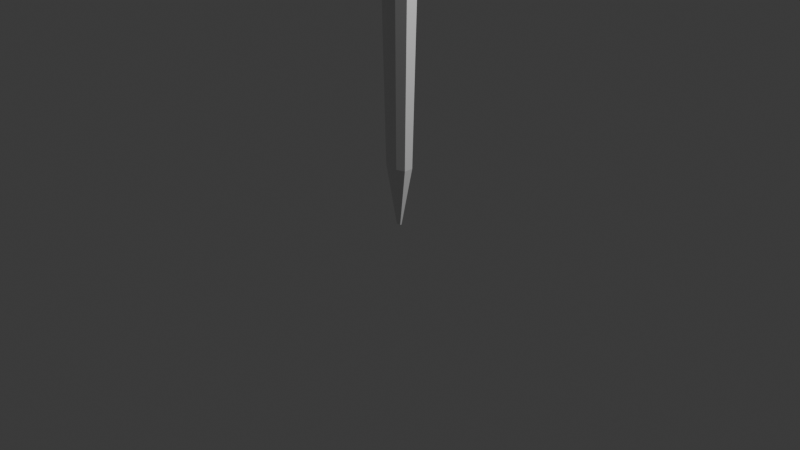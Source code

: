 # Source: Aspen-2025-2026_art_models_props_sewing_needle.blend  (saved by Blender 4.4.32; exported with 4.5.12 LTS)
import bpy
from mathutils import Matrix  # noqa: F401  (used for matrix-valued properties, if any)

bpy.ops.wm.read_factory_settings(use_empty=True)
scene = bpy.context.scene
scene.name = 'Scene'

# ---- collections
col_sewing_needle = bpy.data.collections.new('Sewing Needle'); scene.collection.children.link(col_sewing_needle)

# ---- materials (node trees are filled in below, after node groups)
mat_material = bpy.data.materials.new('Material')
mat_material.alpha_threshold = 0.0
mat_material.roughness = 0.5
mat_material.line_color = (0.0, 0.0, 0.0, 1.0)

# ---- material node trees
mat_material.use_nodes = True; mat_material.node_tree.nodes.clear()
_N = mat_material.node_tree.nodes; _L = mat_material.node_tree.links
n0 = _N.new('ShaderNodeOutputMaterial'); n0.name = 'Material Output'; n0.location = (300, 300)
n1 = _N.new('ShaderNodeBsdfPrincipled'); n1.name = 'Principled BSDF'; n1.location = (10, 300)
n1.inputs[3].default_value = 1.45
_L.new(n1.outputs[0], n0.inputs[0])
n0.is_active_output = True

# ---- world
world_world = bpy.data.worlds.new('World'); scene.world = world_world
world_world.use_nodes = True; world_world.node_tree.nodes.clear()
_N = world_world.node_tree.nodes; _L = world_world.node_tree.links
n0 = _N.new('ShaderNodeOutputWorld'); n0.name = 'World Output'; n0.location = (300, 300)
n1 = _N.new('ShaderNodeBackground'); n1.name = 'Background'; n1.location = (10, 300)
n1.inputs[0].default_value = (0.05088, 0.05088, 0.05088, 1.0)
_L.new(n1.outputs[0], n0.inputs[0])
n0.is_active_output = True
world_world.color = (0.05088, 0.05088, 0.05088)
world_world.sun_shadow_jitter_overblur = 0.0

# ---- cameras
cam_camera = bpy.data.cameras.new('Camera')
cam_camera.clip_end = 100.0
cam_camera.ortho_scale = 7.314

# ---- lights
light_light = bpy.data.lights.new('Light', 'POINT')
light_light.energy = 1000.0
light_light.shadow_soft_size = 0.1

# ---- meshes
me_cube = bpy.data.meshes.new('Cube')
me_cube.from_pydata([(0.2296, 0.08462, 2.19), (0.02419, 0.008915, -4.06), (0.2296, -0.08462, 2.19), (0.02419, -0.008915, -4.06), (-0.2296, 0.08462, 2.19), (-0.02419, 0.008915, -4.06), (-0.2296, -0.08462, 2.19), (-0.02419, -0.008915, -4.06), (0.3621, 0.08462, 1.82), (0.3621, 0.08462, 1.447), (0.2296, 0.08462, 1.074), (0.1343, 0.04948, -3.422), (-0.1343, -0.04948, -3.422), (-0.2296, -0.08462, 1.074), (-0.3621, -0.08462, 1.447), (-0.3621, -0.08462, 1.82), (0.3621, -0.08462, 1.82), (0.3621, -0.08462, 1.447), (0.2296, -0.08462, 1.074), (0.1343, -0.04948, -3.422), (-0.3621, 0.08462, 1.82), (-0.3621, 0.08462, 1.447), (-0.2296, 0.08462, 1.074), (-0.1343, 0.04948, -3.422), (0.008065, 0.008915, -4.06), (-0.008065, 0.008915, -4.06), (0.07654, -0.03903, 2.19), (-0.07654, -0.03903, 2.19), (-0.008065, -0.008915, -4.06), (0.008065, -0.008915, -4.06), (-0.07654, 0.03903, 2.19), (0.07654, 0.03903, 2.19), (-0.04476, 0.08195, -3.422), (0.04476, 0.08195, -3.422), (-0.07654, 0.1401, 1.074), (0.07654, 0.1401, 1.074), (-0.1207, 0.08462, 1.302), (0.1207, 0.08462, 1.302), (-0.1207, 0.03903, 1.995), (0.1207, 0.03903, 1.995), (0.04476, -0.08195, -3.422), (-0.04476, -0.08195, -3.422), (0.07654, -0.1401, 1.074), (-0.07654, -0.1401, 1.074), (0.1207, -0.08462, 1.302), (-0.1207, -0.08462, 1.302), (0.1207, -0.03903, 1.995), (-0.1207, -0.03903, 1.995), (0.3621, 0.08462, 1.726), (0.3621, 0.08462, 1.633), (0.3621, 0.08462, 1.54), (0.3621, -0.08462, 1.726), (0.3621, -0.08462, 1.633), (0.3621, -0.08462, 1.54), (0.1983, -0.05043, 1.822), (0.2167, -0.06182, 1.648), (0.1983, -0.07322, 1.475), (0.1983, 0.05043, 1.822), (0.2167, 0.06182, 1.648), (0.1983, 0.07322, 1.475), (-0.3621, -0.08462, 1.54), (-0.3621, -0.08462, 1.633), (-0.3621, -0.08462, 1.726), (-0.3621, 0.08462, 1.726), (-0.3621, 0.08462, 1.633), (-0.3621, 0.08462, 1.54), (-0.2144, -0.05043, 1.822), (-0.2336, -0.06182, 1.648), (-0.2144, -0.07322, 1.475), (-0.2144, 0.05043, 1.822), (-0.2336, 0.06182, 1.648), (-0.2144, 0.07322, 1.475), (0.06458, -0.03903, 2.167), (-0.06458, -0.03903, 2.167), (-0.06458, 0.03903, 2.167), (0.06458, 0.03903, 2.167), (-0.1018, 0.03903, 1.995), (0.1018, 0.03903, 1.995), (0.1018, -0.03903, 1.995), (-0.1018, -0.03903, 1.995)], [], [(30, 4, 6, 27), (47, 27, 6, 15), (15, 6, 4, 20), (24, 1, 3, 29), (8, 0, 2, 16), (39, 31, 0, 8), (24, 33, 11, 1), (33, 35, 10, 11), (35, 37, 9, 10), (57, 39, 8, 48), (1, 11, 19, 3), (11, 10, 18, 19), (10, 9, 17, 18), (48, 8, 16, 51), (7, 12, 23, 5), (12, 13, 22, 23), (13, 14, 21, 22), (62, 15, 20, 63), (28, 41, 12, 7), (41, 43, 13, 12), (43, 45, 14, 13), (66, 47, 15, 62), (51, 16, 46, 54), (66, 69, 38, 47), (18, 17, 44, 42), (42, 44, 45, 43), (19, 18, 42, 40), (40, 42, 43, 41), (3, 19, 40, 29), (29, 40, 41, 28), (63, 20, 38, 69), (36, 45, 44, 37), (22, 21, 36, 34), (34, 36, 37, 35), (23, 22, 34, 32), (32, 34, 35, 33), (5, 23, 32, 25), (25, 32, 33, 24), (20, 4, 30, 38), (77, 75, 31, 39), (5, 25, 28, 7), (25, 24, 29, 28), (16, 2, 26, 46), (79, 73, 27, 47), (0, 31, 26, 2), (74, 30, 27, 73), (54, 46, 39, 57), (77, 39, 46, 78), (44, 56, 59, 37), (56, 55, 58, 59), (55, 54, 57, 58), (17, 53, 56, 44), (53, 52, 55, 56), (52, 51, 54, 55), (9, 50, 53, 17), (50, 49, 52, 53), (49, 48, 51, 52), (37, 59, 50, 9), (59, 58, 49, 50), (58, 57, 48, 49), (21, 65, 71, 36), (65, 64, 70, 71), (64, 63, 69, 70), (45, 36, 71, 68), (68, 71, 70, 67), (67, 70, 69, 66), (45, 68, 60, 14), (68, 67, 61, 60), (67, 66, 62, 61), (14, 60, 65, 21), (60, 61, 64, 65), (61, 62, 63, 64), (38, 76, 79, 47), (76, 77, 78, 79), (31, 75, 72, 26), (75, 74, 73, 72), (46, 26, 72, 78), (78, 72, 73, 79), (38, 30, 74, 76), (76, 74, 75, 77)])
_uv = me_cube.uv_layers.new(name='UVMap')
_uv.uv.foreach_set('vector', [0.7917, 0.5, 0.875, 0.5, 0.875, 0.75, 0.7917, 0.75, 0.5754, 0.9167, 0.625, 0.9167, 0.625, 1.0, 0.5754, 1.0, 0.5754, 0.0, 0.625, 0.0, 0.625, 0.25, 0.5754, 0.25, 0.2917, 0.5, 0.375, 0.5, 0.375, 0.75, 0.2917, 0.75, 0.5754, 0.5, 0.625, 0.5, 0.625, 0.75, 0.5754, 0.75, 0.5754, 0.4167, 0.625, 0.4167, 0.625, 0.5, 0.5754, 0.5, 0.375, 0.4167, 0.4254, 0.4167, 0.4254, 0.5, 0.375, 0.5, 0.4254, 0.4167, 0.4754, 0.4167, 0.4754, 0.5, 0.4254, 0.5, 0.4754, 0.4167, 0.5254, 0.4167, 0.5254, 0.5, 0.4754, 0.5, 0.5629, 0.4167, 0.5754, 0.4167, 0.5754, 0.5, 0.5629, 0.5, 0.375, 0.5, 0.4254, 0.5, 0.4254, 0.75, 0.375, 0.75, 0.4254, 0.5, 0.4754, 0.5, 0.4754, 0.75, 0.4254, 0.75, 0.4754, 0.5, 0.5254, 0.5, 0.5254, 0.75, 0.4754, 0.75, 0.5629, 0.5, 0.5754, 0.5, 0.5754, 0.75, 0.5629, 0.75, 0.375, 0.0, 0.4254, 0.0, 0.4254, 0.25, 0.375, 0.25, 0.4254, 0.0, 0.4754, 0.0, 0.4754, 0.25, 0.4254, 0.25, 0.4754, 0.0, 0.5254, 0.0, 0.5254, 0.25, 0.4754, 0.25, 0.5629, 0.0, 0.5754, 0.0, 0.5754, 0.25, 0.5629, 0.25, 0.375, 0.9167, 0.4254, 0.9167, 0.4254, 1.0, 0.375, 1.0, 0.4254, 0.9167, 0.4754, 0.9167, 0.4754, 1.0, 0.4254, 1.0, 0.4754, 0.9167, 0.5254, 0.9167, 0.5254, 1.0, 0.4754, 1.0, 0.5629, 0.9167, 0.5754, 0.9167, 0.5754, 1.0, 0.5629, 1.0, 0.5629, 0.75, 0.5754, 0.75, 0.5754, 0.8333, 0.5629, 0.8333, 0.5629, 0.9167, 0.5629, 0.3333, 0.5754, 0.3333, 0.5754, 0.9167, 0.4754, 0.75, 0.5254, 0.75, 0.5254, 0.8333, 0.4754, 0.8333, 0.4754, 0.8333, 0.5254, 0.8333, 0.5254, 0.9167, 0.4754, 0.9167, 0.4254, 0.75, 0.4754, 0.75, 0.4754, 0.8333, 0.4254, 0.8333, 0.4254, 0.8333, 0.4754, 0.8333, 0.4754, 0.9167, 0.4254, 0.9167, 0.375, 0.75, 0.4254, 0.75, 0.4254, 0.8333, 0.375, 0.8333, 0.375, 0.8333, 0.4254, 0.8333, 0.4254, 0.9167, 0.375, 0.9167, 0.5629, 0.25, 0.5754, 0.25, 0.5754, 0.3333, 0.5629, 0.3333, 0.5254, 0.3333, 0.5254, 0.9167, 0.5254, 0.8333, 0.5254, 0.4167, 0.4754, 0.25, 0.5254, 0.25, 0.5254, 0.3333, 0.4754, 0.3333, 0.4754, 0.3333, 0.5254, 0.3333, 0.5254, 0.4167, 0.4754, 0.4167, 0.4254, 0.25, 0.4754, 0.25, 0.4754, 0.3333, 0.4254, 0.3333, 0.4254, 0.3333, 0.4754, 0.3333, 0.4754, 0.4167, 0.4254, 0.4167, 0.375, 0.25, 0.4254, 0.25, 0.4254, 0.3333, 0.375, 0.3333, 0.375, 0.3333, 0.4254, 0.3333, 0.4254, 0.4167, 0.375, 0.4167, 0.5754, 0.25, 0.625, 0.25, 0.625, 0.3333, 0.5754, 0.3333, 0.5754, 0.3889, 0.625, 0.3889, 0.625, 0.4167, 0.5754, 0.4167, 0.125, 0.5, 0.2083, 0.5, 0.2083, 0.75, 0.125, 0.75, 0.2083, 0.5, 0.2917, 0.5, 0.2917, 0.75, 0.2083, 0.75, 0.5754, 0.75, 0.625, 0.75, 0.625, 0.8333, 0.5754, 0.8333, 0.5754, 0.8889, 0.625, 0.8889, 0.625, 0.9167, 0.5754, 0.9167, 0.625, 0.5, 0.7083, 0.5, 0.7083, 0.75, 0.625, 0.75, 0.7639, 0.5, 0.7917, 0.5, 0.7917, 0.75, 0.7639, 0.75, 0.5629, 0.8333, 0.5754, 0.8333, 0.5754, 0.4167, 0.5629, 0.4167, 0.5754, 0.3889, 0.5754, 0.4167, 0.5754, 0.8333, 0.5754, 0.8611, 0.5254, 0.8333, 0.5379, 0.8333, 0.5379, 0.4167, 0.5254, 0.4167, 0.5379, 0.8333, 0.5504, 0.8333, 0.5504, 0.4167, 0.5379, 0.4167, 0.5504, 0.8333, 0.5629, 0.8333, 0.5629, 0.4167, 0.5504, 0.4167, 0.5254, 0.75, 0.5379, 0.75, 0.5379, 0.8333, 0.5254, 0.8333, 0.5379, 0.75, 0.5504, 0.75, 0.5504, 0.8333, 0.5379, 0.8333, 0.5504, 0.75, 0.5629, 0.75, 0.5629, 0.8333, 0.5504, 0.8333, 0.5254, 0.5, 0.5379, 0.5, 0.5379, 0.75, 0.5254, 0.75, 0.5379, 0.5, 0.5504, 0.5, 0.5504, 0.75, 0.5379, 0.75, 0.5504, 0.5, 0.5629, 0.5, 0.5629, 0.75, 0.5504, 0.75, 0.5254, 0.4167, 0.5379, 0.4167, 0.5379, 0.5, 0.5254, 0.5, 0.5379, 0.4167, 0.5504, 0.4167, 0.5504, 0.5, 0.5379, 0.5, 0.5504, 0.4167, 0.5629, 0.4167, 0.5629, 0.5, 0.5504, 0.5, 0.5254, 0.25, 0.5379, 0.25, 0.5379, 0.3333, 0.5254, 0.3333, 0.5379, 0.25, 0.5504, 0.25, 0.5504, 0.3333, 0.5379, 0.3333, 0.5504, 0.25, 0.5629, 0.25, 0.5629, 0.3333, 0.5504, 0.3333, 0.5254, 0.9167, 0.5254, 0.3333, 0.5379, 0.3333, 0.5379, 0.9167, 0.5379, 0.9167, 0.5379, 0.3333, 0.5504, 0.3333, 0.5504, 0.9167, 0.5504, 0.9167, 0.5504, 0.3333, 0.5629, 0.3333, 0.5629, 0.9167, 0.5254, 0.9167, 0.5379, 0.9167, 0.5379, 1.0, 0.5254, 1.0, 0.5379, 0.9167, 0.5504, 0.9167, 0.5504, 1.0, 0.5379, 1.0, 0.5504, 0.9167, 0.5629, 0.9167, 0.5629, 1.0, 0.5504, 1.0, 0.5254, 0.0, 0.5379, 0.0, 0.5379, 0.25, 0.5254, 0.25, 0.5379, 0.0, 0.5504, 0.0, 0.5504, 0.25, 0.5379, 0.25, 0.5504, 0.0, 0.5629, 0.0, 0.5629, 0.25, 0.5504, 0.25, 0.5754, 0.3333, 0.5754, 0.3611, 0.5754, 0.8889, 0.5754, 0.9167, 0.5754, 0.3611, 0.5754, 0.3889, 0.5754, 0.8611, 0.5754, 0.8889, 0.7083, 0.5, 0.7361, 0.5, 0.7361, 0.75, 0.7083, 0.75, 0.7361, 0.5, 0.7639, 0.5, 0.7639, 0.75, 0.7361, 0.75, 0.5754, 0.8333, 0.625, 0.8333, 0.625, 0.8611, 0.5754, 0.8611, 0.5754, 0.8611, 0.625, 0.8611, 0.625, 0.8889, 0.5754, 0.8889, 0.5754, 0.3333, 0.625, 0.3333, 0.625, 0.3611, 0.5754, 0.3611, 0.5754, 0.3611, 0.625, 0.3611, 0.625, 0.3889, 0.5754, 0.3889])
me_cube.materials.append(mat_material)
me_cube.use_mirror_vertex_groups = False
me_cube.update()

# ---- objects
ob_camera = bpy.data.objects.new('Camera', cam_camera)
ob_light = bpy.data.objects.new('Light', light_light)
ob_sewing_needle = bpy.data.objects.new('Sewing_needle', me_cube)

# ---- transforms, parenting, visibility, modifiers, constraints
ob_camera.location = (7.359, -6.926, 4.958)
ob_camera.rotation_euler = (1.109, 0.0, 0.8149)
ob_camera.lock_rotations_4d = False
ob_camera.empty_display_type = 'ARROWS'
ob_camera.color = (0.0, 0.0, 0.0, 0.0)
ob_camera.display_type = 'WIRE'
ob_camera.lineart.crease_threshold = 0.0
ob_light.location = (4.076, 1.005, 5.904)
ob_light.rotation_euler = (0.6503, 0.05522, 1.866)
ob_light.lock_rotations_4d = False
ob_light.empty_display_type = 'ARROWS'
ob_light.color = (0.0, 0.0, 0.0, 0.0)
ob_light.lineart.crease_threshold = 0.0
ob_sewing_needle.location = (0.0, 0.0, 4.0)
ob_sewing_needle.lock_rotations_4d = False
ob_sewing_needle.empty_display_type = 'ARROWS'
ob_sewing_needle.lineart.crease_threshold = 0.0

# ---- collection membership
scene.collection.objects.link(ob_camera)
scene.collection.objects.link(ob_light)
col_sewing_needle.objects.link(ob_sewing_needle)

# ---- scene / render settings (as saved in the file)
scene.camera = ob_camera
scene.frame_start = 1; scene.frame_end = 250; scene.frame_set(1)
scene.render.engine = 'BLENDER_EEVEE_NEXT'
bpy.context.view_layer.update()
